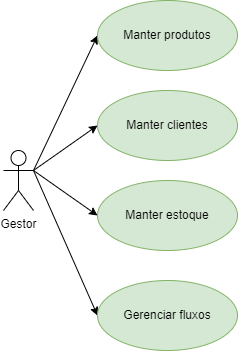

The diagram above was exported from draw.io. Its source (the exported page's mxGraphModel, read from the mxfile embedded in the PNG):
<mxGraphModel dx="1434" dy="780" grid="1" gridSize="10" guides="1" tooltips="1" connect="1" arrows="1" fold="1" page="1" pageScale="1" pageWidth="827" pageHeight="1169" math="0" shadow="0">
  <root>
    <mxCell id="0" />
    <mxCell id="1" parent="0" />
    <mxCell id="KmpelWFr580_U9xOlCxn-13" style="edgeStyle=none;rounded=0;orthogonalLoop=1;jettySize=auto;html=1;exitX=1;exitY=0.3333333333333333;exitDx=0;exitDy=0;exitPerimeter=0;entryX=0;entryY=0.5;entryDx=0;entryDy=0;" edge="1" parent="1" source="KmpelWFr580_U9xOlCxn-8" target="KmpelWFr580_U9xOlCxn-9">
      <mxGeometry relative="1" as="geometry" />
    </mxCell>
    <mxCell id="KmpelWFr580_U9xOlCxn-14" style="edgeStyle=none;rounded=0;orthogonalLoop=1;jettySize=auto;html=1;exitX=1;exitY=0.3333333333333333;exitDx=0;exitDy=0;exitPerimeter=0;entryX=0;entryY=0.5;entryDx=0;entryDy=0;" edge="1" parent="1" source="KmpelWFr580_U9xOlCxn-8" target="KmpelWFr580_U9xOlCxn-10">
      <mxGeometry relative="1" as="geometry" />
    </mxCell>
    <mxCell id="KmpelWFr580_U9xOlCxn-15" style="edgeStyle=none;rounded=0;orthogonalLoop=1;jettySize=auto;html=1;exitX=1;exitY=0.3333333333333333;exitDx=0;exitDy=0;exitPerimeter=0;entryX=0;entryY=0.5;entryDx=0;entryDy=0;" edge="1" parent="1" source="KmpelWFr580_U9xOlCxn-8" target="KmpelWFr580_U9xOlCxn-11">
      <mxGeometry relative="1" as="geometry" />
    </mxCell>
    <mxCell id="KmpelWFr580_U9xOlCxn-16" style="edgeStyle=none;rounded=0;orthogonalLoop=1;jettySize=auto;html=1;exitX=1;exitY=0.3333333333333333;exitDx=0;exitDy=0;exitPerimeter=0;entryX=0;entryY=0.5;entryDx=0;entryDy=0;" edge="1" parent="1" source="KmpelWFr580_U9xOlCxn-8" target="KmpelWFr580_U9xOlCxn-12">
      <mxGeometry relative="1" as="geometry" />
    </mxCell>
    <mxCell id="KmpelWFr580_U9xOlCxn-8" value="Gestor" style="shape=umlActor;verticalLabelPosition=bottom;verticalAlign=top;html=1;" vertex="1" parent="1">
      <mxGeometry x="180" y="350" width="30" height="60" as="geometry" />
    </mxCell>
    <mxCell id="KmpelWFr580_U9xOlCxn-9" value="Manter produtos" style="ellipse;whiteSpace=wrap;html=1;fillColor=#d5e8d4;strokeColor=#82b366;" vertex="1" parent="1">
      <mxGeometry x="274" y="200" width="140" height="70" as="geometry" />
    </mxCell>
    <mxCell id="KmpelWFr580_U9xOlCxn-10" value="Manter clientes" style="ellipse;whiteSpace=wrap;html=1;fillColor=#d5e8d4;strokeColor=#82b366;" vertex="1" parent="1">
      <mxGeometry x="274" y="290" width="140" height="70" as="geometry" />
    </mxCell>
    <mxCell id="KmpelWFr580_U9xOlCxn-11" value="Manter estoque" style="ellipse;whiteSpace=wrap;html=1;fillColor=#d5e8d4;strokeColor=#82b366;" vertex="1" parent="1">
      <mxGeometry x="274" y="380" width="140" height="70" as="geometry" />
    </mxCell>
    <mxCell id="KmpelWFr580_U9xOlCxn-12" value="Gerenciar fluxos" style="ellipse;whiteSpace=wrap;html=1;fillColor=#d5e8d4;strokeColor=#82b366;" vertex="1" parent="1">
      <mxGeometry x="274" y="480" width="140" height="70" as="geometry" />
    </mxCell>
  </root>
</mxGraphModel>